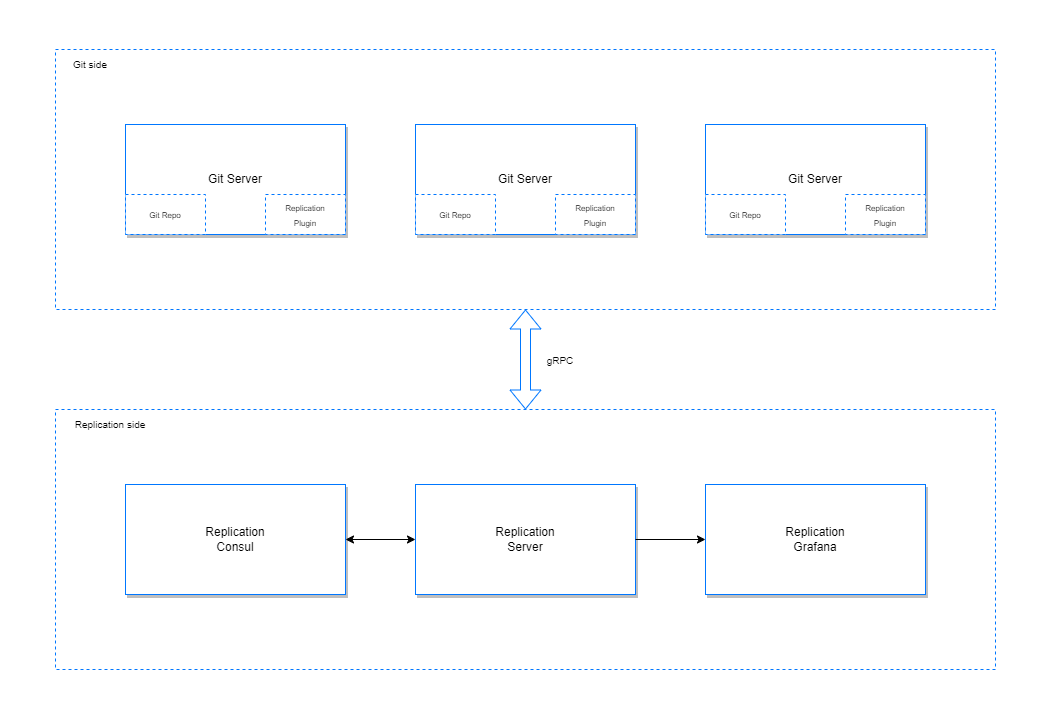

The diagram above was exported from draw.io. Its source (the exported page's mxGraphModel, read from the mxfile embedded in the PNG):
<mxGraphModel dx="2055" dy="782" grid="1" gridSize="10" guides="1" tooltips="1" connect="1" arrows="1" fold="1" page="1" pageScale="1" pageWidth="850" pageHeight="1100" math="0" shadow="0">
  <root>
    <mxCell id="0" />
    <mxCell id="1" parent="0" />
    <mxCell id="79" value="" style="rounded=0;whiteSpace=wrap;html=1;shadow=0;dashed=1;strokeColor=none;fontSize=8;" vertex="1" parent="1">
      <mxGeometry x="-25" y="51" width="1050" height="720" as="geometry" />
    </mxCell>
    <mxCell id="68" value="" style="rounded=0;whiteSpace=wrap;html=1;shadow=0;strokeColor=#0077FF;dashed=1;" vertex="1" parent="1">
      <mxGeometry x="30" y="460" width="940" height="260" as="geometry" />
    </mxCell>
    <mxCell id="60" value="" style="rounded=0;whiteSpace=wrap;html=1;shadow=0;strokeColor=#0077FF;dashed=1;" vertex="1" parent="1">
      <mxGeometry x="30" y="100" width="940" height="260" as="geometry" />
    </mxCell>
    <mxCell id="44" value="Git Server" style="rounded=0;whiteSpace=wrap;html=1;shadow=1;strokeColor=#0077FF;" parent="1" vertex="1">
      <mxGeometry x="100" y="175" width="220" height="110" as="geometry" />
    </mxCell>
    <mxCell id="8" value="&lt;font style=&quot;font-size: 8px;&quot;&gt;Replication&lt;br&gt;Plugin&lt;/font&gt;" style="rounded=0;whiteSpace=wrap;html=1;dashed=1;strokeColor=#0077FF;" parent="1" vertex="1">
      <mxGeometry x="240" y="245" width="80" height="40" as="geometry" />
    </mxCell>
    <mxCell id="61" value="Git Server" style="rounded=0;whiteSpace=wrap;html=1;shadow=1;strokeColor=#0077FF;" vertex="1" parent="1">
      <mxGeometry x="390" y="175" width="220" height="110" as="geometry" />
    </mxCell>
    <mxCell id="62" value="&lt;font style=&quot;font-size: 8px;&quot;&gt;Replication&lt;br&gt;Plugin&lt;/font&gt;" style="rounded=0;whiteSpace=wrap;html=1;dashed=1;strokeColor=#0077FF;" vertex="1" parent="1">
      <mxGeometry x="530" y="245" width="80" height="40" as="geometry" />
    </mxCell>
    <mxCell id="63" value="Git Server" style="rounded=0;whiteSpace=wrap;html=1;shadow=1;strokeColor=#0077FF;" vertex="1" parent="1">
      <mxGeometry x="680" y="175" width="220" height="110" as="geometry" />
    </mxCell>
    <mxCell id="64" value="&lt;font style=&quot;font-size: 8px;&quot;&gt;Replication&lt;br&gt;Plugin&lt;/font&gt;" style="rounded=0;whiteSpace=wrap;html=1;dashed=1;strokeColor=#0077FF;" vertex="1" parent="1">
      <mxGeometry x="820" y="245" width="80" height="40" as="geometry" />
    </mxCell>
    <mxCell id="65" value="Replication&lt;br&gt;Consul" style="rounded=0;whiteSpace=wrap;html=1;shadow=1;strokeColor=#0077FF;" vertex="1" parent="1">
      <mxGeometry x="100" y="535" width="220" height="110" as="geometry" />
    </mxCell>
    <mxCell id="66" value="Replication&lt;br&gt;Server" style="rounded=0;whiteSpace=wrap;html=1;shadow=1;strokeColor=#0077FF;" vertex="1" parent="1">
      <mxGeometry x="390" y="535" width="220" height="110" as="geometry" />
    </mxCell>
    <mxCell id="67" value="Replication&lt;br&gt;Grafana" style="rounded=0;whiteSpace=wrap;html=1;shadow=1;strokeColor=#0077FF;" vertex="1" parent="1">
      <mxGeometry x="680" y="535" width="220" height="110" as="geometry" />
    </mxCell>
    <mxCell id="69" value="" style="endArrow=classic;startArrow=classic;html=1;fontSize=10;exitX=1;exitY=0.5;exitDx=0;exitDy=0;entryX=0;entryY=0.5;entryDx=0;entryDy=0;startFill=1;" edge="1" parent="1" source="65" target="66">
      <mxGeometry width="50" height="50" relative="1" as="geometry">
        <mxPoint x="680" y="380" as="sourcePoint" />
        <mxPoint x="730" y="330" as="targetPoint" />
      </mxGeometry>
    </mxCell>
    <mxCell id="70" value="" style="endArrow=none;startArrow=classic;html=1;fontSize=10;exitX=0;exitY=0.5;exitDx=0;exitDy=0;entryX=1;entryY=0.5;entryDx=0;entryDy=0;startFill=1;endFill=0;" edge="1" parent="1" source="67" target="66">
      <mxGeometry width="50" height="50" relative="1" as="geometry">
        <mxPoint x="330" y="600" as="sourcePoint" />
        <mxPoint x="400" y="600" as="targetPoint" />
      </mxGeometry>
    </mxCell>
    <mxCell id="71" value="" style="shape=flexArrow;endArrow=classic;startArrow=classic;html=1;fontSize=10;exitX=0.5;exitY=0;exitDx=0;exitDy=0;entryX=0.5;entryY=1;entryDx=0;entryDy=0;strokeColor=#0077FF;" edge="1" parent="1" source="68" target="60">
      <mxGeometry width="100" height="100" relative="1" as="geometry">
        <mxPoint x="650" y="400" as="sourcePoint" />
        <mxPoint x="750" y="300" as="targetPoint" />
      </mxGeometry>
    </mxCell>
    <mxCell id="73" value="Git side" style="text;html=1;strokeColor=none;fillColor=none;align=center;verticalAlign=middle;whiteSpace=wrap;rounded=0;shadow=0;dashed=1;fontSize=10;" vertex="1" parent="1">
      <mxGeometry x="30" y="100" width="70" height="30" as="geometry" />
    </mxCell>
    <mxCell id="74" value="Replication side" style="text;html=1;strokeColor=none;fillColor=none;align=center;verticalAlign=middle;whiteSpace=wrap;rounded=0;shadow=0;dashed=1;fontSize=10;" vertex="1" parent="1">
      <mxGeometry x="30" y="460" width="110" height="30" as="geometry" />
    </mxCell>
    <mxCell id="75" value="gRPC" style="text;html=1;strokeColor=none;fillColor=none;align=center;verticalAlign=middle;whiteSpace=wrap;rounded=0;shadow=0;dashed=1;fontSize=10;" vertex="1" parent="1">
      <mxGeometry x="510" y="396" width="50" height="30" as="geometry" />
    </mxCell>
    <mxCell id="76" value="&lt;font style=&quot;font-size: 8px;&quot;&gt;Git Repo&lt;/font&gt;" style="rounded=0;whiteSpace=wrap;html=1;dashed=1;strokeColor=#0077FF;" vertex="1" parent="1">
      <mxGeometry x="100" y="245" width="80" height="40" as="geometry" />
    </mxCell>
    <mxCell id="77" value="&lt;font style=&quot;font-size: 8px;&quot;&gt;Git Repo&lt;/font&gt;" style="rounded=0;whiteSpace=wrap;html=1;dashed=1;strokeColor=#0077FF;" vertex="1" parent="1">
      <mxGeometry x="390" y="245" width="80" height="40" as="geometry" />
    </mxCell>
    <mxCell id="78" value="&lt;font style=&quot;font-size: 8px;&quot;&gt;Git Repo&lt;/font&gt;" style="rounded=0;whiteSpace=wrap;html=1;dashed=1;strokeColor=#0077FF;" vertex="1" parent="1">
      <mxGeometry x="680" y="245" width="80" height="40" as="geometry" />
    </mxCell>
  </root>
</mxGraphModel>